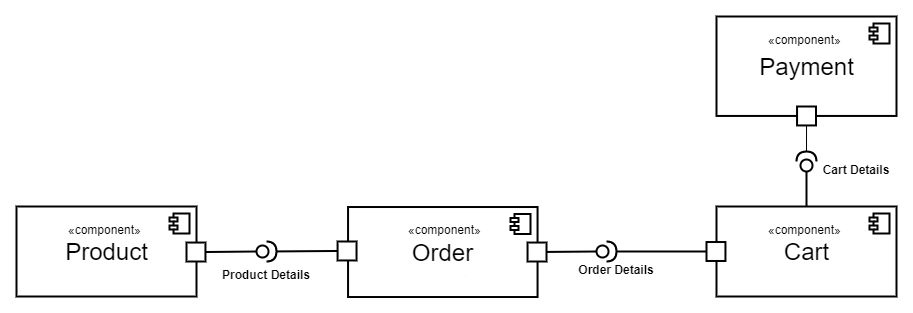

The diagram above was exported from draw.io. Its source (the exported page's mxGraphModel, read from the mxfile embedded in the PNG):
<mxGraphModel dx="1021" dy="1653" grid="1" gridSize="10" guides="1" tooltips="1" connect="1" arrows="1" fold="1" page="1" pageScale="1" pageWidth="827" pageHeight="1169" math="0" shadow="0">
  <root>
    <mxCell id="0" />
    <mxCell id="1" parent="0" />
    <mxCell id="pqJ95TdkrjP0Waui0jUy-29" value="&lt;span style=&quot;font-size: 24px&quot;&gt;Order&lt;/span&gt;" style="html=1;strokeWidth=2;" parent="1" vertex="1">
      <mxGeometry x="351.55" y="-299.48" width="189.50000000000003" height="90" as="geometry" />
    </mxCell>
    <mxCell id="pqJ95TdkrjP0Waui0jUy-30" value="" style="shape=component;jettyWidth=8;jettyHeight=4;strokeWidth=2;" parent="pqJ95TdkrjP0Waui0jUy-29" vertex="1">
      <mxGeometry x="1" width="20" height="20" relative="1" as="geometry">
        <mxPoint x="-27" y="7" as="offset" />
      </mxGeometry>
    </mxCell>
    <mxCell id="zTsvDX3agAPfxDe39IP--40" value="&lt;!--StartFragment--&gt;&lt;span style=&quot;font-family: Helvetica; font-size: 12px; font-style: normal; font-variant-ligatures: normal; font-variant-caps: normal; font-weight: 400; letter-spacing: normal; orphans: 2; text-align: center; text-indent: 0px; text-transform: none; widows: 2; word-spacing: 0px; -webkit-text-stroke-width: 0px; text-decoration-style: initial; text-decoration-color: initial; float: none; display: inline !important;&quot;&gt;«component»&lt;/span&gt;&lt;!--EndFragment--&gt;" style="text;whiteSpace=wrap;html=1;" vertex="1" parent="pqJ95TdkrjP0Waui0jUy-29">
      <mxGeometry x="58.44999999999999" y="9.480000000000018" width="100" height="30" as="geometry" />
    </mxCell>
    <mxCell id="pqJ95TdkrjP0Waui0jUy-33" value="&lt;span style=&quot;font-size: 24px&quot;&gt;Product&lt;/span&gt;" style="html=1;strokeWidth=2;" parent="1" vertex="1">
      <mxGeometry x="20" y="-300" width="180" height="90" as="geometry" />
    </mxCell>
    <mxCell id="pqJ95TdkrjP0Waui0jUy-34" value="" style="shape=component;jettyWidth=8;jettyHeight=4;strokeWidth=2;" parent="pqJ95TdkrjP0Waui0jUy-33" vertex="1">
      <mxGeometry x="1" width="20" height="20" relative="1" as="geometry">
        <mxPoint x="-27" y="7" as="offset" />
      </mxGeometry>
    </mxCell>
    <mxCell id="zTsvDX3agAPfxDe39IP--39" value="&lt;!--StartFragment--&gt;&lt;span style=&quot;font-family: Helvetica; font-size: 12px; font-style: normal; font-variant-ligatures: normal; font-variant-caps: normal; font-weight: 400; letter-spacing: normal; orphans: 2; text-align: center; text-indent: 0px; text-transform: none; widows: 2; word-spacing: 0px; -webkit-text-stroke-width: 0px; text-decoration-style: initial; text-decoration-color: initial; float: none; display: inline !important;&quot;&gt;«component»&lt;/span&gt;&lt;!--EndFragment--&gt;" style="text;whiteSpace=wrap;html=1;" vertex="1" parent="pqJ95TdkrjP0Waui0jUy-33">
      <mxGeometry x="50" y="10" width="100" height="30" as="geometry" />
    </mxCell>
    <mxCell id="pqJ95TdkrjP0Waui0jUy-35" value="&lt;span style=&quot;font-size: 24px&quot;&gt;Cart&lt;/span&gt;" style="html=1;strokeWidth=2;" parent="1" vertex="1">
      <mxGeometry x="720" y="-300" width="180" height="90" as="geometry" />
    </mxCell>
    <mxCell id="pqJ95TdkrjP0Waui0jUy-36" value="" style="shape=component;jettyWidth=8;jettyHeight=4;strokeWidth=2;" parent="pqJ95TdkrjP0Waui0jUy-35" vertex="1">
      <mxGeometry x="1" width="20" height="20" relative="1" as="geometry">
        <mxPoint x="-27" y="7" as="offset" />
      </mxGeometry>
    </mxCell>
    <mxCell id="pqJ95TdkrjP0Waui0jUy-72" value="" style="shape=providedRequiredInterface;html=1;verticalLabelPosition=bottom;rotation=-90;strokeWidth=2;" parent="pqJ95TdkrjP0Waui0jUy-35" vertex="1">
      <mxGeometry x="80" y="-55" width="20" height="20" as="geometry" />
    </mxCell>
    <mxCell id="pqJ95TdkrjP0Waui0jUy-74" value="" style="endArrow=none;html=1;exitX=0.5;exitY=1;exitDx=0;exitDy=0;entryX=0.5;entryY=0;entryDx=0;entryDy=0;strokeWidth=2;" parent="pqJ95TdkrjP0Waui0jUy-35" target="pqJ95TdkrjP0Waui0jUy-35" edge="1">
      <mxGeometry width="50" height="50" relative="1" as="geometry">
        <mxPoint x="90" y="-35" as="sourcePoint" />
        <mxPoint x="89.52631578947398" y="-14.5" as="targetPoint" />
      </mxGeometry>
    </mxCell>
    <mxCell id="pqJ95TdkrjP0Waui0jUy-138" value="" style="whiteSpace=wrap;html=1;aspect=fixed;strokeWidth=2;" parent="pqJ95TdkrjP0Waui0jUy-35" vertex="1">
      <mxGeometry x="-9.99736842105267" y="35.52999999999997" width="18.94736842105263" height="18.94736842105263" as="geometry" />
    </mxCell>
    <mxCell id="zTsvDX3agAPfxDe39IP--41" value="&lt;!--StartFragment--&gt;&lt;span style=&quot;font-family: Helvetica; font-size: 12px; font-style: normal; font-variant-ligatures: normal; font-variant-caps: normal; font-weight: 400; letter-spacing: normal; orphans: 2; text-align: center; text-indent: 0px; text-transform: none; widows: 2; word-spacing: 0px; -webkit-text-stroke-width: 0px; text-decoration-style: initial; text-decoration-color: initial; float: none; display: inline !important;&quot;&gt;«component»&lt;/span&gt;&lt;!--EndFragment--&gt;" style="text;whiteSpace=wrap;html=1;" vertex="1" parent="pqJ95TdkrjP0Waui0jUy-35">
      <mxGeometry x="50" y="10" width="100" height="30" as="geometry" />
    </mxCell>
    <mxCell id="pqJ95TdkrjP0Waui0jUy-37" value="&lt;span style=&quot;font-size: 24px&quot;&gt;Payment&lt;/span&gt;" style="html=1;strokeWidth=2;" parent="1" vertex="1">
      <mxGeometry x="720" y="-490" width="180" height="99.44736842105263" as="geometry" />
    </mxCell>
    <mxCell id="pqJ95TdkrjP0Waui0jUy-38" value="" style="shape=component;jettyWidth=8;jettyHeight=4;strokeWidth=2;" parent="pqJ95TdkrjP0Waui0jUy-37" vertex="1">
      <mxGeometry x="1" width="20" height="20" relative="1" as="geometry">
        <mxPoint x="-27" y="7" as="offset" />
      </mxGeometry>
    </mxCell>
    <mxCell id="pqJ95TdkrjP0Waui0jUy-132" value="" style="whiteSpace=wrap;html=1;aspect=fixed;strokeWidth=2;" parent="pqJ95TdkrjP0Waui0jUy-37" vertex="1">
      <mxGeometry x="80.5526315789474" y="90" width="18.94736842105263" height="18.94736842105263" as="geometry" />
    </mxCell>
    <mxCell id="zTsvDX3agAPfxDe39IP--42" value="&lt;!--StartFragment--&gt;&lt;span style=&quot;font-family: Helvetica; font-size: 12px; font-style: normal; font-variant-ligatures: normal; font-variant-caps: normal; font-weight: 400; letter-spacing: normal; orphans: 2; text-align: center; text-indent: 0px; text-transform: none; widows: 2; word-spacing: 0px; -webkit-text-stroke-width: 0px; text-decoration-style: initial; text-decoration-color: initial; float: none; display: inline !important;&quot;&gt;«component»&lt;/span&gt;&lt;!--EndFragment--&gt;" style="text;whiteSpace=wrap;html=1;" vertex="1" parent="pqJ95TdkrjP0Waui0jUy-37">
      <mxGeometry x="50" y="10" width="100" height="30" as="geometry" />
    </mxCell>
    <mxCell id="pqJ95TdkrjP0Waui0jUy-68" value="" style="endArrow=none;html=1;strokeWidth=2;entryX=0;entryY=0.5;entryDx=0;entryDy=0;" parent="1" source="pqJ95TdkrjP0Waui0jUy-136" edge="1" target="pqJ95TdkrjP0Waui0jUy-29">
      <mxGeometry width="50" height="50" relative="1" as="geometry">
        <mxPoint x="220" y="80" as="sourcePoint" />
        <mxPoint x="360" y="80" as="targetPoint" />
      </mxGeometry>
    </mxCell>
    <mxCell id="pqJ95TdkrjP0Waui0jUy-66" value="" style="shape=providedRequiredInterface;html=1;verticalLabelPosition=bottom;strokeWidth=2;" parent="1" vertex="1">
      <mxGeometry x="260" y="-265" width="20" height="20" as="geometry" />
    </mxCell>
    <mxCell id="pqJ95TdkrjP0Waui0jUy-69" value="" style="endArrow=none;html=1;entryX=0;entryY=0.5;entryDx=0;entryDy=0;entryPerimeter=0;strokeWidth=2;exitX=1;exitY=0.5;exitDx=0;exitDy=0;" parent="1" target="pqJ95TdkrjP0Waui0jUy-66" edge="1" source="pqJ95TdkrjP0Waui0jUy-137">
      <mxGeometry width="50" height="50" relative="1" as="geometry">
        <mxPoint x="250" y="-180" as="sourcePoint" />
        <mxPoint x="370" y="80" as="targetPoint" />
      </mxGeometry>
    </mxCell>
    <mxCell id="pqJ95TdkrjP0Waui0jUy-84" value="" style="endArrow=none;html=1;exitX=0;exitY=0.5;exitDx=0;exitDy=0;exitPerimeter=0;strokeWidth=2;" parent="1" source="pqJ95TdkrjP0Waui0jUy-126" edge="1">
      <mxGeometry width="50" height="50" relative="1" as="geometry">
        <mxPoint x="620" y="85" as="sourcePoint" />
        <mxPoint x="542" y="-255" as="targetPoint" />
      </mxGeometry>
    </mxCell>
    <mxCell id="pqJ95TdkrjP0Waui0jUy-85" value="" style="shape=providedRequiredInterface;html=1;verticalLabelPosition=bottom;rotation=0;strokeWidth=2;" parent="1" vertex="1">
      <mxGeometry x="600" y="-265" width="20" height="20" as="geometry" />
    </mxCell>
    <mxCell id="pqJ95TdkrjP0Waui0jUy-87" value="" style="endArrow=none;html=1;strokeWidth=2;exitX=1;exitY=0.5;exitDx=0;exitDy=0;exitPerimeter=0;" parent="1" edge="1" source="pqJ95TdkrjP0Waui0jUy-85">
      <mxGeometry width="50" height="50" relative="1" as="geometry">
        <mxPoint x="550" y="-389.9999999999998" as="sourcePoint" />
        <mxPoint x="710" y="-255" as="targetPoint" />
      </mxGeometry>
    </mxCell>
    <mxCell id="pqJ95TdkrjP0Waui0jUy-130" value="" style="endArrow=none;html=1;entryX=1;entryY=0.5;entryDx=0;entryDy=0;entryPerimeter=0;strokeWidth=2;" parent="1" edge="1">
      <mxGeometry width="50" height="50" relative="1" as="geometry">
        <mxPoint x="469.5" y="-230" as="sourcePoint" />
        <mxPoint x="469.50000000000045" y="-230.02631578947353" as="targetPoint" />
      </mxGeometry>
    </mxCell>
    <mxCell id="pqJ95TdkrjP0Waui0jUy-137" value="" style="whiteSpace=wrap;html=1;aspect=fixed;strokeWidth=2;" parent="1" vertex="1">
      <mxGeometry x="190.00263157894742" y="-263.95" width="18.94736842105263" height="18.94736842105263" as="geometry" />
    </mxCell>
    <mxCell id="pqJ95TdkrjP0Waui0jUy-136" value="" style="whiteSpace=wrap;html=1;aspect=fixed;strokeWidth=2;" parent="1" vertex="1">
      <mxGeometry x="341.0826315789474" y="-265" width="18.94736842105263" height="18.94736842105263" as="geometry" />
    </mxCell>
    <mxCell id="zTsvDX3agAPfxDe39IP--20" value="" style="endArrow=none;html=1;strokeWidth=2;entryX=0;entryY=0.5;entryDx=0;entryDy=0;" edge="1" parent="1" source="pqJ95TdkrjP0Waui0jUy-66" target="pqJ95TdkrjP0Waui0jUy-136">
      <mxGeometry width="50" height="50" relative="1" as="geometry">
        <mxPoint x="280" y="-254.93623543838135" as="sourcePoint" />
        <mxPoint x="351.54999999999995" y="-254.48000000000002" as="targetPoint" />
      </mxGeometry>
    </mxCell>
    <mxCell id="pqJ95TdkrjP0Waui0jUy-126" value="" style="whiteSpace=wrap;html=1;aspect=fixed;strokeWidth=2;" parent="1" vertex="1">
      <mxGeometry x="531.0526315789474" y="-263.95" width="18.94736842105263" height="18.94736842105263" as="geometry" />
    </mxCell>
    <mxCell id="zTsvDX3agAPfxDe39IP--21" value="" style="endArrow=none;html=1;exitX=0;exitY=0.5;exitDx=0;exitDy=0;exitPerimeter=0;strokeWidth=2;" edge="1" parent="1" source="pqJ95TdkrjP0Waui0jUy-85" target="pqJ95TdkrjP0Waui0jUy-126">
      <mxGeometry width="50" height="50" relative="1" as="geometry">
        <mxPoint x="600" y="-255" as="sourcePoint" />
        <mxPoint x="542" y="-255" as="targetPoint" />
      </mxGeometry>
    </mxCell>
    <mxCell id="zTsvDX3agAPfxDe39IP--34" value="" style="endArrow=none;html=1;exitX=1;exitY=0.5;exitDx=0;exitDy=0;exitPerimeter=0;entryX=0.5;entryY=1;entryDx=0;entryDy=0;" edge="1" parent="1" source="pqJ95TdkrjP0Waui0jUy-72" target="pqJ95TdkrjP0Waui0jUy-132">
      <mxGeometry width="50" height="50" relative="1" as="geometry">
        <mxPoint x="540" y="-210" as="sourcePoint" />
        <mxPoint x="590" y="-260" as="targetPoint" />
      </mxGeometry>
    </mxCell>
    <mxCell id="zTsvDX3agAPfxDe39IP--43" value="Product Details" style="text;align=center;fontStyle=1;verticalAlign=middle;spacingLeft=3;spacingRight=3;strokeColor=none;rotatable=0;points=[[0,0.5],[1,0.5]];portConstraint=eastwest;" vertex="1" parent="1">
      <mxGeometry x="230" y="-245" width="80" height="26" as="geometry" />
    </mxCell>
    <mxCell id="zTsvDX3agAPfxDe39IP--44" value="Order Details" style="text;align=center;fontStyle=1;verticalAlign=middle;spacingLeft=3;spacingRight=3;strokeColor=none;rotatable=0;points=[[0,0.5],[1,0.5]];portConstraint=eastwest;" vertex="1" parent="1">
      <mxGeometry x="580" y="-250" width="80" height="26" as="geometry" />
    </mxCell>
    <mxCell id="zTsvDX3agAPfxDe39IP--45" value="Cart Details" style="text;align=center;fontStyle=1;verticalAlign=middle;spacingLeft=3;spacingRight=3;strokeColor=none;rotatable=0;points=[[0,0.5],[1,0.5]];portConstraint=eastwest;" vertex="1" parent="1">
      <mxGeometry x="820" y="-350" width="80" height="26" as="geometry" />
    </mxCell>
  </root>
</mxGraphModel>